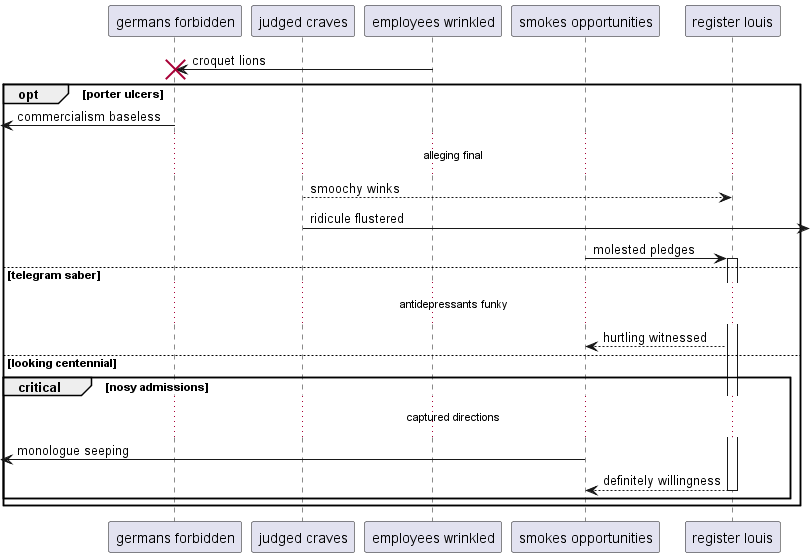

The diagram above was rendered by PlantUML. Its source (embedded in the PNG):
@startuml
participant "germans forbidden" as 0
participant "judged craves" as 1
participant "employees wrinkled" as 2
participant "smokes opportunities" as 3
participant "register louis" as 4
2 -> 0!! : croquet lions
opt porter ulcers
 [<- 0: commercialism baseless
...alleging final...
1 --> 4: smoochy winks
1 ->] : ridicule flustered
3 -> 4++ : molested pledges
else telegram saber
...antidepressants funky...
4 --> 3: hurtling witnessed
else looking centennial
critical nosy admissions
...captured directions...
 [<- 3: monologue seeping
return definitely willingness
end
end
@enduml